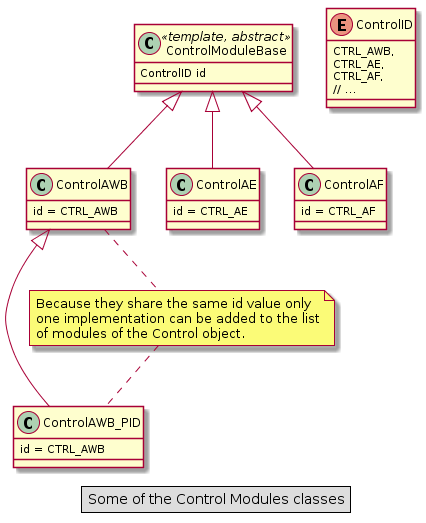

The diagram above was rendered by PlantUML. Its source (embedded in the PNG):
@startuml

hide empty members

enum ControlID {
    CTRL_AWB,
    CTRL_AE,
    CTRL_AF,
    // ...
}

class ControlModuleBase << template, abstract >> {
    ControlID id
}

class ControlAWB {
    id = CTRL_AWB
}
ControlAWB -up-|> ControlModuleBase

class ControlAWB_PID {
    id = CTRL_AWB
}
ControlAWB_PID -up-|> ControlAWB

class ControlAE {
    id = CTRL_AE
}
ControlAE -up-|> ControlModuleBase

class ControlAF {
    id = CTRL_AF
}
ControlAF -up-|> ControlModuleBase

note as N1
    Because they share the same id value only
    one implementation can be added to the list
    of modules of the Control object.
end note
ControlAWB .. N1
N1 .. ControlAWB_PID

legend center
    Some of the Control Modules classes
endlegend

@enduml